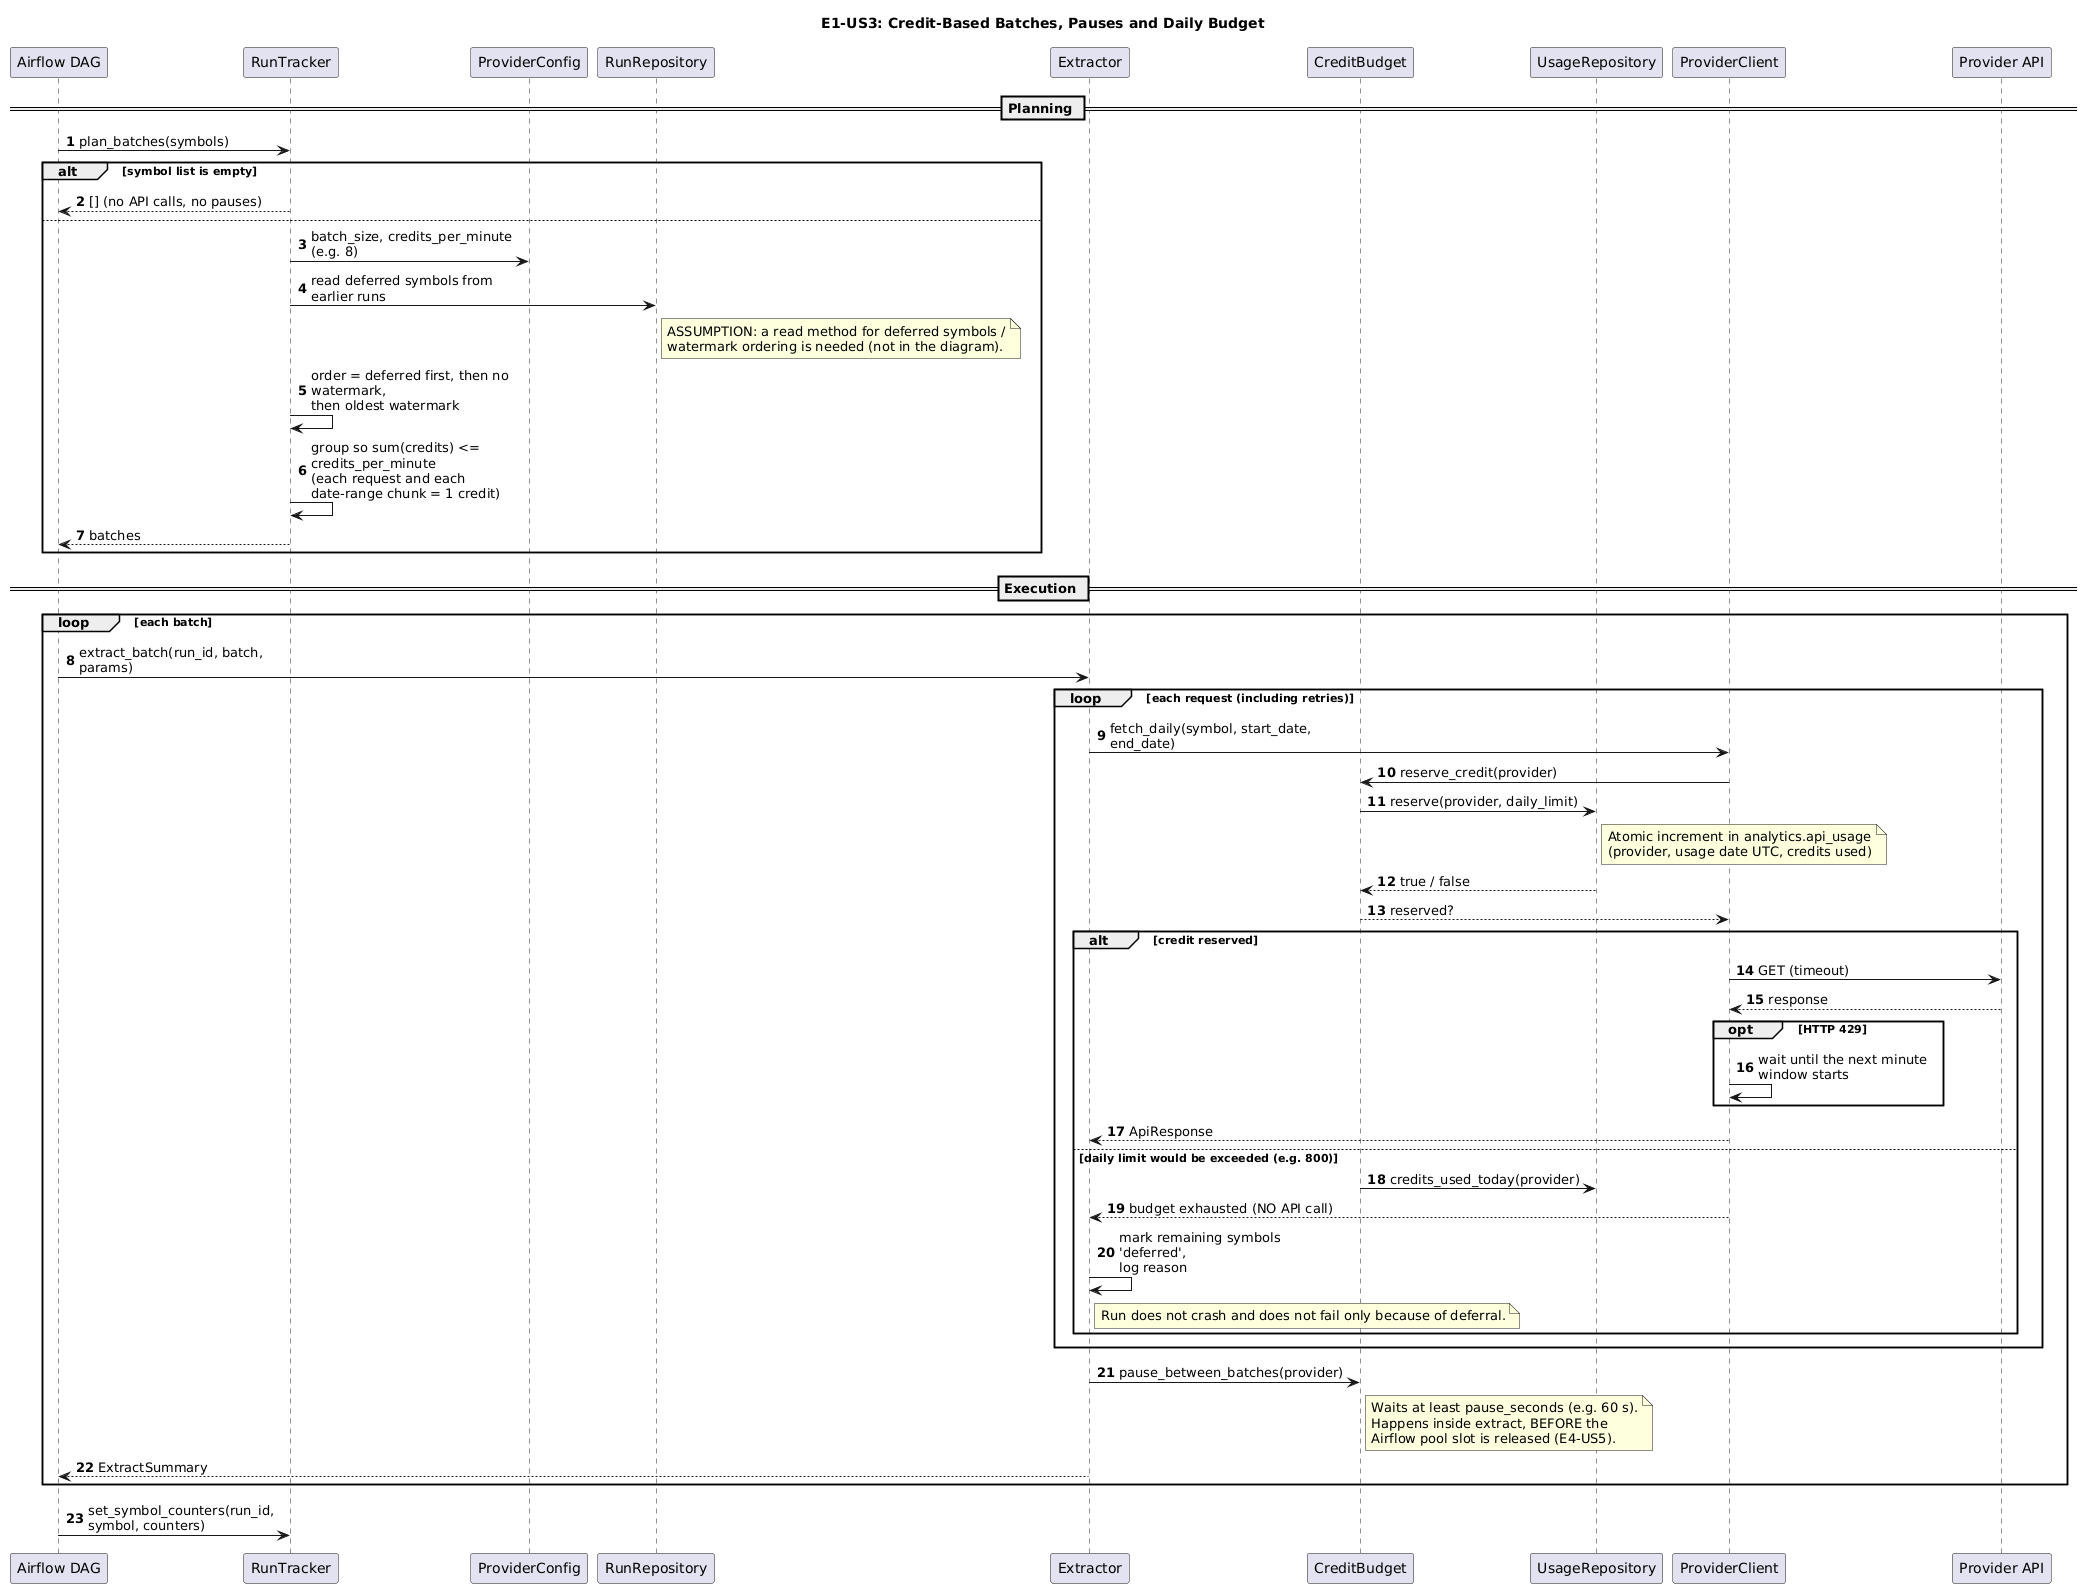

The diagram above was rendered by PlantUML. Its source (embedded in the PNG):
@startuml
title E1-US3: Credit-Based Batches, Pauses and Daily Budget
autonumber
skinparam maxMessageSize 220
skinparam sequenceMessageAlign left

participant "Airflow DAG" as DAG
participant RunTracker
participant ProviderConfig as Config
participant RunRepository
participant Extractor
participant CreditBudget
participant UsageRepository as Usage
participant "ProviderClient" as Client
participant "Provider API" as API

== Planning ==
DAG -> RunTracker : plan_batches(symbols)
alt symbol list is empty
  RunTracker --> DAG : [] (no API calls, no pauses)
else
  RunTracker -> Config : batch_size, credits_per_minute (e.g. 8)
  RunTracker -> RunRepository : read deferred symbols from earlier runs
  note right of RunRepository
    ASSUMPTION: a read method for deferred symbols /
    watermark ordering is needed (not in the diagram).
  end note
  RunTracker -> RunTracker : order = deferred first, then no watermark,\nthen oldest watermark
  RunTracker -> RunTracker : group so sum(credits) <= credits_per_minute\n(each request and each date-range chunk = 1 credit)
  RunTracker --> DAG : batches
end

== Execution ==
loop each batch
  DAG -> Extractor : extract_batch(run_id, batch, params)
  loop each request (including retries)
    Extractor -> Client : fetch_daily(symbol, start_date, end_date)
    Client -> CreditBudget : reserve_credit(provider)
    CreditBudget -> Usage : reserve(provider, daily_limit)
    note right of Usage
      Atomic increment in analytics.api_usage
      (provider, usage date UTC, credits used)
    end note
    Usage --> CreditBudget : true / false
    CreditBudget --> Client : reserved?

    alt credit reserved
      Client -> API : GET (timeout)
      API --> Client : response
      opt HTTP 429
        Client -> Client : wait until the next minute window starts
      end
      Client --> Extractor : ApiResponse
    else daily limit would be exceeded (e.g. 800)
      CreditBudget -> Usage : credits_used_today(provider)
      Client --> Extractor : budget exhausted (NO API call)
      Extractor -> Extractor : mark remaining symbols 'deferred',\nlog reason
      note right of Extractor : Run does not crash and does not fail only because of deferral.
    end
  end
  Extractor -> CreditBudget : pause_between_batches(provider)
  note right of CreditBudget
    Waits at least pause_seconds (e.g. 60 s).
    Happens inside extract, BEFORE the
    Airflow pool slot is released (E4-US5).
  end note
  Extractor --> DAG : ExtractSummary
end
DAG -> RunTracker : set_symbol_counters(run_id, symbol, counters)
@enduml